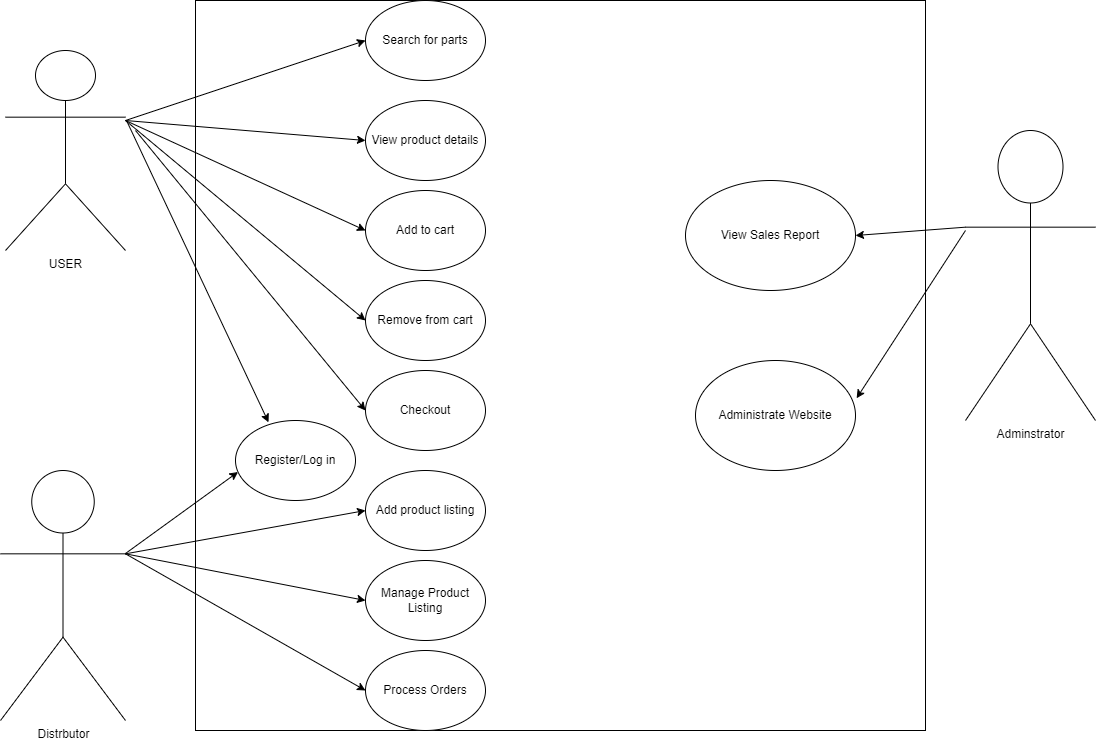

The diagram above was exported from draw.io. Its source (the exported page's mxGraphModel, read from the mxfile embedded in the PNG):
<mxGraphModel dx="2345" dy="2049" grid="1" gridSize="10" guides="1" tooltips="1" connect="1" arrows="1" fold="1" page="1" pageScale="1" pageWidth="850" pageHeight="1100" math="0" shadow="0">
  <root>
    <mxCell id="0" />
    <mxCell id="1" parent="0" />
    <mxCell id="pnnpBeJH8T8yHyqbOEeg-1" value="" style="whiteSpace=wrap;html=1;aspect=fixed;" parent="1" vertex="1">
      <mxGeometry x="240" y="-990" width="730" height="730" as="geometry" />
    </mxCell>
    <mxCell id="pnnpBeJH8T8yHyqbOEeg-2" value="USER&lt;br&gt;" style="shape=umlActor;verticalLabelPosition=bottom;verticalAlign=top;html=1;outlineConnect=0;" parent="1" vertex="1">
      <mxGeometry x="50" y="-940" width="120" height="200" as="geometry" />
    </mxCell>
    <mxCell id="pnnpBeJH8T8yHyqbOEeg-4" value="Distrbutor" style="shape=umlActor;verticalLabelPosition=bottom;verticalAlign=top;html=1;outlineConnect=0;" parent="1" vertex="1">
      <mxGeometry x="45" y="-520" width="125" height="250" as="geometry" />
    </mxCell>
    <mxCell id="pnnpBeJH8T8yHyqbOEeg-9" value="Adminstrator&lt;br&gt;" style="shape=umlActor;verticalLabelPosition=bottom;verticalAlign=top;html=1;outlineConnect=0;" parent="1" vertex="1">
      <mxGeometry x="1010" y="-860" width="130" height="290" as="geometry" />
    </mxCell>
    <mxCell id="pnnpBeJH8T8yHyqbOEeg-11" value="Search for parts" style="ellipse;whiteSpace=wrap;html=1;" parent="1" vertex="1">
      <mxGeometry x="410" y="-990" width="120" height="80" as="geometry" />
    </mxCell>
    <mxCell id="pnnpBeJH8T8yHyqbOEeg-12" value="View product details" style="ellipse;whiteSpace=wrap;html=1;" parent="1" vertex="1">
      <mxGeometry x="410" y="-890" width="120" height="80" as="geometry" />
    </mxCell>
    <mxCell id="pnnpBeJH8T8yHyqbOEeg-13" value="Add to cart" style="ellipse;whiteSpace=wrap;html=1;" parent="1" vertex="1">
      <mxGeometry x="410" y="-800" width="120" height="80" as="geometry" />
    </mxCell>
    <mxCell id="pnnpBeJH8T8yHyqbOEeg-14" value="Remove from cart" style="ellipse;whiteSpace=wrap;html=1;" parent="1" vertex="1">
      <mxGeometry x="410" y="-710" width="120" height="80" as="geometry" />
    </mxCell>
    <mxCell id="pnnpBeJH8T8yHyqbOEeg-15" value="Checkout" style="ellipse;whiteSpace=wrap;html=1;" parent="1" vertex="1">
      <mxGeometry x="410" y="-620" width="120" height="80" as="geometry" />
    </mxCell>
    <mxCell id="pnnpBeJH8T8yHyqbOEeg-16" style="edgeStyle=orthogonalEdgeStyle;rounded=0;orthogonalLoop=1;jettySize=auto;html=1;exitX=0.5;exitY=1;exitDx=0;exitDy=0;" parent="1" source="pnnpBeJH8T8yHyqbOEeg-14" target="pnnpBeJH8T8yHyqbOEeg-14" edge="1">
      <mxGeometry relative="1" as="geometry" />
    </mxCell>
    <mxCell id="pnnpBeJH8T8yHyqbOEeg-19" value="Register/Log in" style="ellipse;whiteSpace=wrap;html=1;" parent="1" vertex="1">
      <mxGeometry x="280" y="-570" width="120" height="80" as="geometry" />
    </mxCell>
    <mxCell id="pnnpBeJH8T8yHyqbOEeg-20" value="Add product listing" style="ellipse;whiteSpace=wrap;html=1;" parent="1" vertex="1">
      <mxGeometry x="410" y="-520" width="120" height="80" as="geometry" />
    </mxCell>
    <mxCell id="pnnpBeJH8T8yHyqbOEeg-21" value="Manage Product Listing" style="ellipse;whiteSpace=wrap;html=1;" parent="1" vertex="1">
      <mxGeometry x="410" y="-430" width="120" height="80" as="geometry" />
    </mxCell>
    <mxCell id="pnnpBeJH8T8yHyqbOEeg-22" value="Process Orders" style="ellipse;whiteSpace=wrap;html=1;" parent="1" vertex="1">
      <mxGeometry x="410" y="-340" width="120" height="80" as="geometry" />
    </mxCell>
    <mxCell id="pnnpBeJH8T8yHyqbOEeg-23" style="edgeStyle=orthogonalEdgeStyle;rounded=0;orthogonalLoop=1;jettySize=auto;html=1;exitX=0.5;exitY=1;exitDx=0;exitDy=0;" parent="1" source="pnnpBeJH8T8yHyqbOEeg-15" target="pnnpBeJH8T8yHyqbOEeg-15" edge="1">
      <mxGeometry relative="1" as="geometry" />
    </mxCell>
    <mxCell id="pnnpBeJH8T8yHyqbOEeg-24" value="View Sales Report" style="ellipse;whiteSpace=wrap;html=1;" parent="1" vertex="1">
      <mxGeometry x="730" y="-810" width="170" height="110" as="geometry" />
    </mxCell>
    <mxCell id="pnnpBeJH8T8yHyqbOEeg-25" value="Administrate Website" style="ellipse;whiteSpace=wrap;html=1;" parent="1" vertex="1">
      <mxGeometry x="740" y="-630" width="160" height="110" as="geometry" />
    </mxCell>
    <mxCell id="ziZvh7bqmYsAGsQmSxaL-1" value="" style="endArrow=classic;html=1;rounded=0;exitX=0;exitY=0.3333333333333333;exitDx=0;exitDy=0;exitPerimeter=0;entryX=1;entryY=0.5;entryDx=0;entryDy=0;" edge="1" parent="1" source="pnnpBeJH8T8yHyqbOEeg-9" target="pnnpBeJH8T8yHyqbOEeg-24">
      <mxGeometry width="50" height="50" relative="1" as="geometry">
        <mxPoint x="810" y="-670" as="sourcePoint" />
        <mxPoint x="860" y="-720" as="targetPoint" />
        <Array as="points" />
      </mxGeometry>
    </mxCell>
    <mxCell id="ziZvh7bqmYsAGsQmSxaL-5" value="" style="endArrow=classic;html=1;rounded=0;entryX=0;entryY=0.5;entryDx=0;entryDy=0;" edge="1" parent="1" target="pnnpBeJH8T8yHyqbOEeg-11">
      <mxGeometry width="50" height="50" relative="1" as="geometry">
        <mxPoint x="170" y="-870" as="sourcePoint" />
        <mxPoint x="220" y="-920" as="targetPoint" />
      </mxGeometry>
    </mxCell>
    <mxCell id="ziZvh7bqmYsAGsQmSxaL-9" value="" style="endArrow=classic;html=1;rounded=0;entryX=0;entryY=0.5;entryDx=0;entryDy=0;" edge="1" parent="1" target="pnnpBeJH8T8yHyqbOEeg-12">
      <mxGeometry width="50" height="50" relative="1" as="geometry">
        <mxPoint x="170" y="-870" as="sourcePoint" />
        <mxPoint x="220" y="-920" as="targetPoint" />
      </mxGeometry>
    </mxCell>
    <mxCell id="ziZvh7bqmYsAGsQmSxaL-10" value="" style="endArrow=classic;html=1;rounded=0;entryX=0;entryY=0.5;entryDx=0;entryDy=0;" edge="1" parent="1" target="pnnpBeJH8T8yHyqbOEeg-13">
      <mxGeometry width="50" height="50" relative="1" as="geometry">
        <mxPoint x="170" y="-870" as="sourcePoint" />
        <mxPoint x="410" y="-850" as="targetPoint" />
      </mxGeometry>
    </mxCell>
    <mxCell id="ziZvh7bqmYsAGsQmSxaL-11" value="" style="endArrow=classic;html=1;rounded=0;entryX=0;entryY=0.5;entryDx=0;entryDy=0;" edge="1" parent="1" target="pnnpBeJH8T8yHyqbOEeg-14">
      <mxGeometry width="50" height="50" relative="1" as="geometry">
        <mxPoint x="170" y="-870" as="sourcePoint" />
        <mxPoint x="420" y="-750" as="targetPoint" />
      </mxGeometry>
    </mxCell>
    <mxCell id="ziZvh7bqmYsAGsQmSxaL-12" value="" style="endArrow=classic;html=1;rounded=0;entryX=0;entryY=0.5;entryDx=0;entryDy=0;" edge="1" parent="1" target="pnnpBeJH8T8yHyqbOEeg-15">
      <mxGeometry width="50" height="50" relative="1" as="geometry">
        <mxPoint x="180" y="-860" as="sourcePoint" />
        <mxPoint x="420" y="-660" as="targetPoint" />
      </mxGeometry>
    </mxCell>
    <mxCell id="ziZvh7bqmYsAGsQmSxaL-13" value="" style="endArrow=classic;html=1;rounded=0;" edge="1" parent="1">
      <mxGeometry width="50" height="50" relative="1" as="geometry">
        <mxPoint x="171" y="-870" as="sourcePoint" />
        <mxPoint x="313.03959552777474" y="-568.1658595034785" as="targetPoint" />
      </mxGeometry>
    </mxCell>
    <mxCell id="ziZvh7bqmYsAGsQmSxaL-15" value="" style="endArrow=classic;html=1;rounded=0;entryX=0.021;entryY=0.606;entryDx=0;entryDy=0;entryPerimeter=0;" edge="1" parent="1">
      <mxGeometry width="50" height="50" relative="1" as="geometry">
        <mxPoint x="170" y="-437" as="sourcePoint" />
        <mxPoint x="282.52" y="-518.52" as="targetPoint" />
      </mxGeometry>
    </mxCell>
    <mxCell id="ziZvh7bqmYsAGsQmSxaL-16" value="" style="endArrow=classic;html=1;rounded=0;entryX=0;entryY=0.5;entryDx=0;entryDy=0;exitX=1;exitY=0.3333333333333333;exitDx=0;exitDy=0;exitPerimeter=0;" edge="1" parent="1" source="pnnpBeJH8T8yHyqbOEeg-4" target="pnnpBeJH8T8yHyqbOEeg-20">
      <mxGeometry width="50" height="50" relative="1" as="geometry">
        <mxPoint x="180" y="-427" as="sourcePoint" />
        <mxPoint x="292.52" y="-508.52" as="targetPoint" />
      </mxGeometry>
    </mxCell>
    <mxCell id="ziZvh7bqmYsAGsQmSxaL-17" value="" style="endArrow=classic;html=1;rounded=0;entryX=0;entryY=0.5;entryDx=0;entryDy=0;exitX=1;exitY=0.3333333333333333;exitDx=0;exitDy=0;exitPerimeter=0;" edge="1" parent="1" source="pnnpBeJH8T8yHyqbOEeg-4" target="pnnpBeJH8T8yHyqbOEeg-21">
      <mxGeometry width="50" height="50" relative="1" as="geometry">
        <mxPoint x="180" y="-427" as="sourcePoint" />
        <mxPoint x="420" y="-470" as="targetPoint" />
      </mxGeometry>
    </mxCell>
    <mxCell id="ziZvh7bqmYsAGsQmSxaL-18" value="" style="endArrow=classic;html=1;rounded=0;entryX=0;entryY=0.5;entryDx=0;entryDy=0;exitX=1;exitY=0.3333333333333333;exitDx=0;exitDy=0;exitPerimeter=0;" edge="1" parent="1" source="pnnpBeJH8T8yHyqbOEeg-4" target="pnnpBeJH8T8yHyqbOEeg-22">
      <mxGeometry width="50" height="50" relative="1" as="geometry">
        <mxPoint x="180" y="-427" as="sourcePoint" />
        <mxPoint x="420" y="-380" as="targetPoint" />
      </mxGeometry>
    </mxCell>
    <mxCell id="ziZvh7bqmYsAGsQmSxaL-19" value="" style="endArrow=classic;html=1;rounded=0;entryX=1.007;entryY=0.343;entryDx=0;entryDy=0;entryPerimeter=0;" edge="1" parent="1" target="pnnpBeJH8T8yHyqbOEeg-25">
      <mxGeometry width="50" height="50" relative="1" as="geometry">
        <mxPoint x="1010" y="-760" as="sourcePoint" />
        <mxPoint x="910" y="-745" as="targetPoint" />
        <Array as="points" />
      </mxGeometry>
    </mxCell>
  </root>
</mxGraphModel>